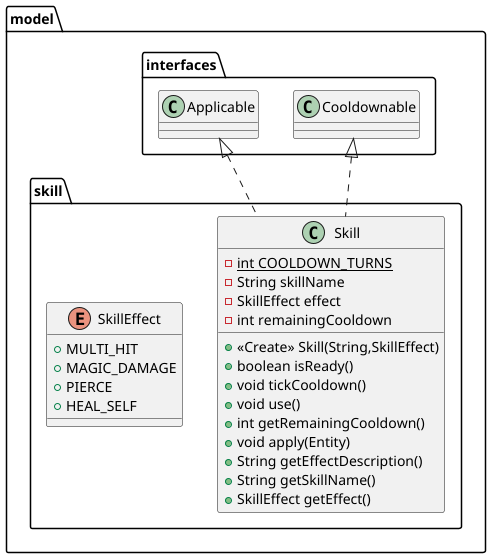

The diagram above was rendered by PlantUML. Its source (embedded in the PNG):
@startuml
class model.skill.Skill {
- {static} int COOLDOWN_TURNS
- String skillName
- SkillEffect effect
- int remainingCooldown
+ <<Create>> Skill(String,SkillEffect)
+ boolean isReady()
+ void tickCooldown()
+ void use()
+ int getRemainingCooldown()
+ void apply(Entity)
+ String getEffectDescription()
+ String getSkillName()
+ SkillEffect getEffect()
}


enum model.skill.SkillEffect {
+  MULTI_HIT
+  MAGIC_DAMAGE
+  PIERCE
+  HEAL_SELF
}



model.interfaces.Cooldownable <|.. model.skill.Skill
model.interfaces.Applicable <|.. model.skill.Skill
@enduml